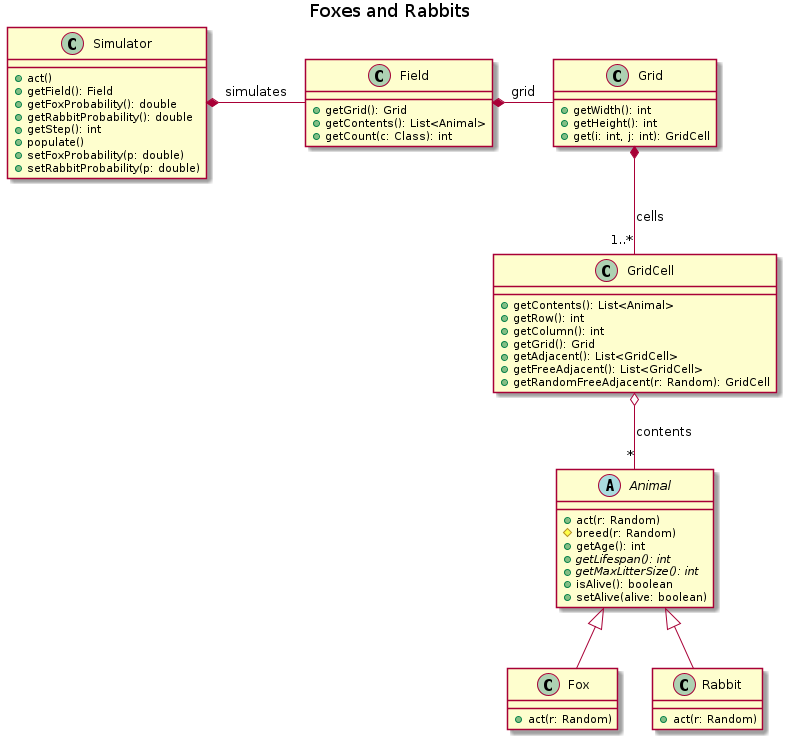

The diagram above was rendered by PlantUML. Its source (embedded in the PNG):
@startuml

title Foxes and Rabbits

abstract class Animal {
  + act(r: Random)
  # breed(r: Random)
  + getAge(): int
  + {abstract} getLifespan(): int
  + {abstract} getMaxLitterSize(): int
  + isAlive(): boolean
  + setAlive(alive: boolean)
}

class Fox extends Animal {
  + act(r: Random)
}

class Rabbit extends Animal {
  + act(r: Random)
}

class Grid {
  + getWidth(): int
  + getHeight(): int
  + get(i: int, j: int): GridCell
}

class GridCell {
  + getContents(): List<Animal>
  + getRow(): int
  + getColumn(): int
  + getGrid(): Grid
  + getAdjacent(): List<GridCell>
  + getFreeAdjacent(): List<GridCell>
  + getRandomFreeAdjacent(r: Random): GridCell
}

class Field {
  + getGrid(): Grid
  + getContents(): List<Animal>
  + getCount(c: Class): int
}

class Simulator {
  + act()
  + getField(): Field
  + getFoxProbability(): double
  + getRabbitProbability(): double
  + getStep(): int
  + populate()
  + setFoxProbability(p: double)
  + setRabbitProbability(p: double)
}

Simulator *- Field: simulates
Field *- Grid: grid
Grid *-down- "1..*" GridCell: cells
GridCell o-down- "*" Animal: contents

@enduml